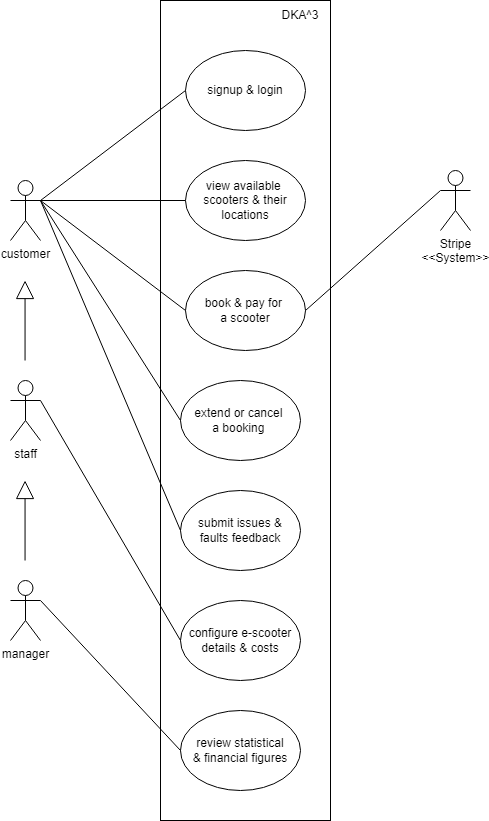

The diagram above was exported from draw.io. Its source (the exported page's mxGraphModel, read from the mxfile embedded in the PNG):
<mxGraphModel dx="1875" dy="902" grid="1" gridSize="10" guides="1" tooltips="1" connect="1" arrows="1" fold="1" page="1" pageScale="1" pageWidth="850" pageHeight="1100" math="0" shadow="0">
  <root>
    <mxCell id="0" />
    <mxCell id="1" parent="0" />
    <mxCell id="n03MGUjqaJdhzju2ig1C-2" value="" style="rounded=0;whiteSpace=wrap;html=1;" parent="1" vertex="1">
      <mxGeometry x="340" y="130" width="170" height="820" as="geometry" />
    </mxCell>
    <mxCell id="n03MGUjqaJdhzju2ig1C-3" value="signup &amp;amp; login" style="ellipse;whiteSpace=wrap;html=1;" parent="1" vertex="1">
      <mxGeometry x="365" y="180" width="120" height="80" as="geometry" />
    </mxCell>
    <mxCell id="n03MGUjqaJdhzju2ig1C-4" value="view available&amp;nbsp;&lt;br&gt;scooters &amp;amp; their locations" style="ellipse;whiteSpace=wrap;html=1;" parent="1" vertex="1">
      <mxGeometry x="365" y="290" width="120" height="80" as="geometry" />
    </mxCell>
    <mxCell id="n03MGUjqaJdhzju2ig1C-5" value="book &amp;amp; pay for&amp;nbsp;&lt;br&gt;a scooter" style="ellipse;whiteSpace=wrap;html=1;" parent="1" vertex="1">
      <mxGeometry x="365" y="400" width="120" height="80" as="geometry" />
    </mxCell>
    <mxCell id="n03MGUjqaJdhzju2ig1C-6" value="extend or cancel&amp;nbsp;&lt;br&gt;a booking&amp;nbsp;" style="ellipse;whiteSpace=wrap;html=1;" parent="1" vertex="1">
      <mxGeometry x="360" y="510" width="120" height="80" as="geometry" />
    </mxCell>
    <mxCell id="n03MGUjqaJdhzju2ig1C-7" value="submit issues &amp;amp;&lt;br&gt;faults feedback" style="ellipse;whiteSpace=wrap;html=1;" parent="1" vertex="1">
      <mxGeometry x="360" y="620" width="120" height="80" as="geometry" />
    </mxCell>
    <mxCell id="n03MGUjqaJdhzju2ig1C-8" value="&lt;span style=&quot;font-family: &amp;#34;helvetica&amp;#34;&quot;&gt;configure e-scooter&lt;/span&gt;&lt;br style=&quot;font-family: &amp;#34;helvetica&amp;#34;&quot;&gt;&lt;span style=&quot;font-family: &amp;#34;helvetica&amp;#34;&quot;&gt;details &amp;amp; costs&lt;/span&gt;" style="ellipse;whiteSpace=wrap;html=1;" parent="1" vertex="1">
      <mxGeometry x="360" y="730" width="120" height="80" as="geometry" />
    </mxCell>
    <mxCell id="n03MGUjqaJdhzju2ig1C-9" value="review statistical&lt;br&gt;&amp;amp; financial figures" style="ellipse;whiteSpace=wrap;html=1;" parent="1" vertex="1">
      <mxGeometry x="360" y="840" width="120" height="80" as="geometry" />
    </mxCell>
    <mxCell id="n03MGUjqaJdhzju2ig1C-10" value="DKA^3" style="text;html=1;strokeColor=none;fillColor=none;align=center;verticalAlign=middle;whiteSpace=wrap;rounded=0;" parent="1" vertex="1">
      <mxGeometry x="450" y="130" width="60" height="30" as="geometry" />
    </mxCell>
    <mxCell id="n03MGUjqaJdhzju2ig1C-11" value="customer" style="shape=umlActor;verticalLabelPosition=bottom;verticalAlign=top;html=1;outlineConnect=0;" parent="1" vertex="1">
      <mxGeometry x="190" y="310" width="30" height="60" as="geometry" />
    </mxCell>
    <mxCell id="n03MGUjqaJdhzju2ig1C-12" value="staff" style="shape=umlActor;verticalLabelPosition=bottom;verticalAlign=top;html=1;outlineConnect=0;" parent="1" vertex="1">
      <mxGeometry x="190" y="510" width="30" height="60" as="geometry" />
    </mxCell>
    <mxCell id="n03MGUjqaJdhzju2ig1C-13" value="manager" style="shape=umlActor;verticalLabelPosition=bottom;verticalAlign=top;html=1;outlineConnect=0;" parent="1" vertex="1">
      <mxGeometry x="190" y="710" width="30" height="60" as="geometry" />
    </mxCell>
    <mxCell id="n03MGUjqaJdhzju2ig1C-14" value="" style="endArrow=block;endSize=16;endFill=0;html=1;rounded=0;" parent="1" edge="1">
      <mxGeometry x="-0.125" width="160" relative="1" as="geometry">
        <mxPoint x="204.55" y="690" as="sourcePoint" />
        <mxPoint x="204.55" y="610" as="targetPoint" />
        <mxPoint as="offset" />
      </mxGeometry>
    </mxCell>
    <mxCell id="n03MGUjqaJdhzju2ig1C-15" value="" style="endArrow=block;endSize=16;endFill=0;html=1;rounded=0;" parent="1" edge="1">
      <mxGeometry x="-0.125" width="160" relative="1" as="geometry">
        <mxPoint x="204.55" y="490" as="sourcePoint" />
        <mxPoint x="204.55" y="410" as="targetPoint" />
        <mxPoint as="offset" />
      </mxGeometry>
    </mxCell>
    <mxCell id="n03MGUjqaJdhzju2ig1C-16" value="Stripe&lt;br&gt;&amp;lt;&amp;lt;System&amp;gt;&amp;gt;" style="shape=umlActor;verticalLabelPosition=bottom;verticalAlign=top;html=1;" parent="1" vertex="1">
      <mxGeometry x="620" y="300" width="30" height="60" as="geometry" />
    </mxCell>
    <mxCell id="n03MGUjqaJdhzju2ig1C-17" value="" style="endArrow=none;html=1;rounded=0;exitX=1;exitY=0.3333333333333333;exitDx=0;exitDy=0;exitPerimeter=0;entryX=0;entryY=0.5;entryDx=0;entryDy=0;" parent="1" source="n03MGUjqaJdhzju2ig1C-11" target="n03MGUjqaJdhzju2ig1C-3" edge="1">
      <mxGeometry width="50" height="50" relative="1" as="geometry">
        <mxPoint x="230" y="270" as="sourcePoint" />
        <mxPoint x="280" y="220" as="targetPoint" />
      </mxGeometry>
    </mxCell>
    <mxCell id="n03MGUjqaJdhzju2ig1C-18" value="" style="endArrow=none;html=1;rounded=0;exitX=1;exitY=0.3333333333333333;exitDx=0;exitDy=0;exitPerimeter=0;entryX=0;entryY=0.5;entryDx=0;entryDy=0;" parent="1" source="n03MGUjqaJdhzju2ig1C-11" target="n03MGUjqaJdhzju2ig1C-4" edge="1">
      <mxGeometry width="50" height="50" relative="1" as="geometry">
        <mxPoint x="230" y="340" as="sourcePoint" />
        <mxPoint x="375" y="230" as="targetPoint" />
      </mxGeometry>
    </mxCell>
    <mxCell id="n03MGUjqaJdhzju2ig1C-19" value="" style="endArrow=none;html=1;rounded=0;entryX=0;entryY=0.5;entryDx=0;entryDy=0;" parent="1" target="n03MGUjqaJdhzju2ig1C-5" edge="1">
      <mxGeometry width="50" height="50" relative="1" as="geometry">
        <mxPoint x="220" y="330" as="sourcePoint" />
        <mxPoint x="375" y="340" as="targetPoint" />
      </mxGeometry>
    </mxCell>
    <mxCell id="n03MGUjqaJdhzju2ig1C-20" value="" style="endArrow=none;html=1;rounded=0;entryX=0;entryY=0.5;entryDx=0;entryDy=0;" parent="1" target="n03MGUjqaJdhzju2ig1C-6" edge="1">
      <mxGeometry width="50" height="50" relative="1" as="geometry">
        <mxPoint x="220" y="330" as="sourcePoint" />
        <mxPoint x="385" y="350" as="targetPoint" />
      </mxGeometry>
    </mxCell>
    <mxCell id="n03MGUjqaJdhzju2ig1C-21" value="" style="endArrow=none;html=1;rounded=0;entryX=0;entryY=0.5;entryDx=0;entryDy=0;" parent="1" target="n03MGUjqaJdhzju2ig1C-7" edge="1">
      <mxGeometry width="50" height="50" relative="1" as="geometry">
        <mxPoint x="220" y="330" as="sourcePoint" />
        <mxPoint x="395" y="360" as="targetPoint" />
      </mxGeometry>
    </mxCell>
    <mxCell id="n03MGUjqaJdhzju2ig1C-22" value="" style="endArrow=none;html=1;rounded=0;exitX=0;exitY=0.3333333333333333;exitDx=0;exitDy=0;exitPerimeter=0;entryX=1;entryY=0.5;entryDx=0;entryDy=0;" parent="1" source="n03MGUjqaJdhzju2ig1C-16" target="n03MGUjqaJdhzju2ig1C-5" edge="1">
      <mxGeometry width="50" height="50" relative="1" as="geometry">
        <mxPoint x="260" y="370" as="sourcePoint" />
        <mxPoint x="405" y="370" as="targetPoint" />
      </mxGeometry>
    </mxCell>
    <mxCell id="n03MGUjqaJdhzju2ig1C-23" value="" style="endArrow=none;html=1;rounded=0;entryX=0;entryY=0.5;entryDx=0;entryDy=0;" parent="1" target="n03MGUjqaJdhzju2ig1C-8" edge="1">
      <mxGeometry width="50" height="50" relative="1" as="geometry">
        <mxPoint x="220" y="530" as="sourcePoint" />
        <mxPoint x="360" y="530" as="targetPoint" />
      </mxGeometry>
    </mxCell>
    <mxCell id="n03MGUjqaJdhzju2ig1C-24" value="" style="endArrow=none;html=1;rounded=0;exitX=1;exitY=0.3333333333333333;exitDx=0;exitDy=0;exitPerimeter=0;entryX=0;entryY=0.5;entryDx=0;entryDy=0;" parent="1" source="n03MGUjqaJdhzju2ig1C-13" target="n03MGUjqaJdhzju2ig1C-9" edge="1">
      <mxGeometry width="50" height="50" relative="1" as="geometry">
        <mxPoint x="280" y="390" as="sourcePoint" />
        <mxPoint x="425" y="390" as="targetPoint" />
      </mxGeometry>
    </mxCell>
  </root>
</mxGraphModel>